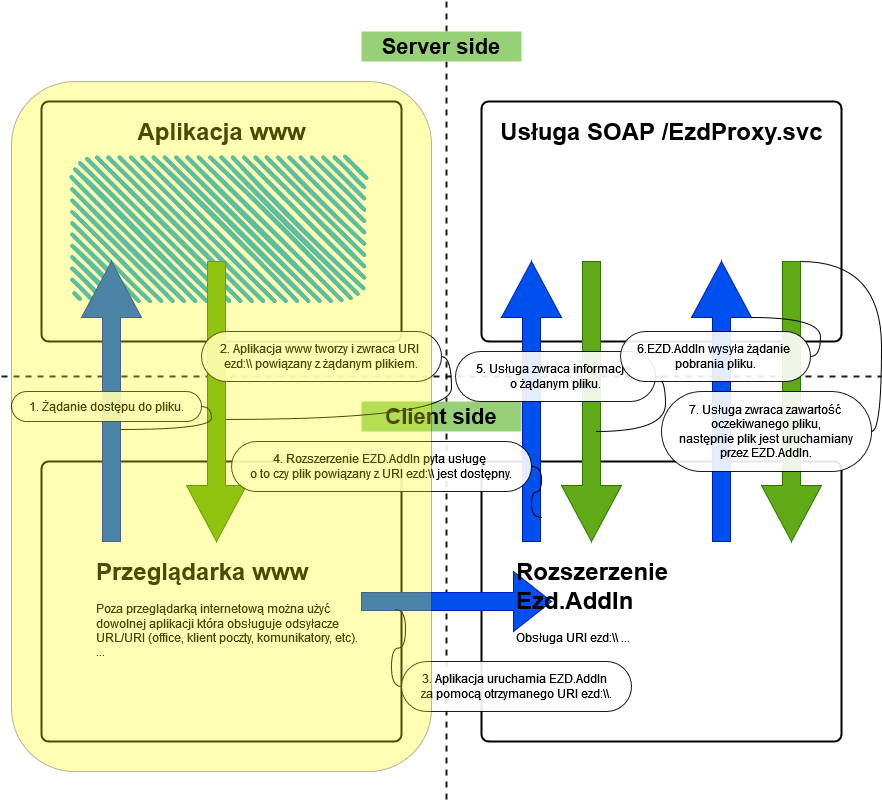

The diagram above was exported from draw.io. Its source (the exported page's mxGraphModel, read from the mxfile embedded in the PNG):
<mxGraphModel dx="1877" dy="1672" grid="1" gridSize="10" guides="1" tooltips="1" connect="1" arrows="1" fold="1" page="1" pageScale="1" pageWidth="827" pageHeight="1169" math="0" shadow="0">
  <root>
    <mxCell id="0" />
    <mxCell id="1" parent="0" />
    <mxCell id="VqNin3PzfdJskl4IE-cE-3" value="" style="line;strokeWidth=2;direction=south;html=1;perimeter=backbonePerimeter;points=[];outlineConnect=0;dashed=1;opacity=90;" parent="1" vertex="1">
      <mxGeometry x="400" y="-140" width="10" height="800" as="geometry" />
    </mxCell>
    <mxCell id="VqNin3PzfdJskl4IE-cE-5" value="" style="line;strokeWidth=2;html=1;perimeter=backbonePerimeter;points=[];outlineConnect=0;dashed=1;opacity=90;" parent="1" vertex="1">
      <mxGeometry x="-40" y="230" width="880" height="10" as="geometry" />
    </mxCell>
    <mxCell id="VqNin3PzfdJskl4IE-cE-10" value="&lt;font style=&quot;font-size: 22px;&quot;&gt;&lt;b&gt;Client side&lt;br&gt;&lt;/b&gt;&lt;/font&gt;" style="text;html=1;strokeColor=none;fillColor=#97D077;align=center;verticalAlign=middle;whiteSpace=wrap;rounded=0;" parent="1" vertex="1">
      <mxGeometry x="320" y="260" width="160" height="30" as="geometry" />
    </mxCell>
    <mxCell id="VqNin3PzfdJskl4IE-cE-11" value="&lt;b style=&quot;font-size: 22px;&quot;&gt;&lt;font style=&quot;font-size: 22px;&quot;&gt;Server side&lt;br&gt;&lt;/font&gt;&lt;/b&gt;" style="text;html=1;strokeColor=none;fillColor=#97D077;align=center;verticalAlign=middle;whiteSpace=wrap;rounded=0;" parent="1" vertex="1">
      <mxGeometry x="320" y="-110" width="160" height="30" as="geometry" />
    </mxCell>
    <mxCell id="VqNin3PzfdJskl4IE-cE-23" value="" style="rounded=1;whiteSpace=wrap;html=1;absoluteArcSize=1;arcSize=14;strokeWidth=2;" parent="1" vertex="1">
      <mxGeometry y="-40" width="360" height="240" as="geometry" />
    </mxCell>
    <mxCell id="VqNin3PzfdJskl4IE-cE-25" value="" style="rounded=1;whiteSpace=wrap;html=1;absoluteArcSize=1;arcSize=14;strokeWidth=2;" parent="1" vertex="1">
      <mxGeometry x="440" y="-40" width="360" height="240" as="geometry" />
    </mxCell>
    <mxCell id="VqNin3PzfdJskl4IE-cE-26" value="" style="rounded=1;whiteSpace=wrap;html=1;absoluteArcSize=1;arcSize=14;strokeWidth=2;" parent="1" vertex="1">
      <mxGeometry y="320" width="360" height="280" as="geometry" />
    </mxCell>
    <mxCell id="VqNin3PzfdJskl4IE-cE-27" value="" style="rounded=1;whiteSpace=wrap;html=1;absoluteArcSize=1;arcSize=14;strokeWidth=2;" parent="1" vertex="1">
      <mxGeometry x="440" y="320" width="360" height="280" as="geometry" />
    </mxCell>
    <mxCell id="VqNin3PzfdJskl4IE-cE-28" value="Usługa SOAP /EzdProxy.svc" style="text;strokeColor=none;fillColor=none;html=1;fontSize=24;fontStyle=1;verticalAlign=middle;align=center;" parent="1" vertex="1">
      <mxGeometry x="480" y="-30" width="280" height="40" as="geometry" />
    </mxCell>
    <mxCell id="VqNin3PzfdJskl4IE-cE-29" value="Aplikacja www" style="text;strokeColor=none;fillColor=none;html=1;fontSize=24;fontStyle=1;verticalAlign=middle;align=center;" parent="1" vertex="1">
      <mxGeometry x="40" y="-30" width="280" height="40" as="geometry" />
    </mxCell>
    <mxCell id="VqNin3PzfdJskl4IE-cE-33" value="" style="shape=singleArrow;whiteSpace=wrap;html=1;fillColor=#0050ef;fontColor=#ffffff;strokeColor=#001DBC;" parent="1" vertex="1">
      <mxGeometry x="320" y="430" width="190" height="60" as="geometry" />
    </mxCell>
    <mxCell id="VqNin3PzfdJskl4IE-cE-34" value="" style="rounded=1;whiteSpace=wrap;html=1;strokeWidth=2;fillWeight=4;hachureGap=8;hachureAngle=45;fillColor=#1ba1e2;sketch=1;strokeColor=none;" parent="1" vertex="1">
      <mxGeometry x="30" y="20" width="290" height="140" as="geometry" />
    </mxCell>
    <mxCell id="VqNin3PzfdJskl4IE-cE-35" value="" style="shape=singleArrow;direction=north;whiteSpace=wrap;html=1;fillColor=#0050ef;fontColor=#ffffff;strokeColor=#001DBC;" parent="1" vertex="1">
      <mxGeometry x="40" y="120" width="60" height="280" as="geometry" />
    </mxCell>
    <mxCell id="VqNin3PzfdJskl4IE-cE-36" value="" style="shape=singleArrow;direction=south;whiteSpace=wrap;html=1;fillColor=#60a917;fontColor=#ffffff;strokeColor=#2D7600;" parent="1" vertex="1">
      <mxGeometry x="145" y="120" width="60" height="280" as="geometry" />
    </mxCell>
    <mxCell id="VqNin3PzfdJskl4IE-cE-39" value="" style="shape=singleArrow;direction=north;whiteSpace=wrap;html=1;fillColor=#0050ef;fontColor=#ffffff;strokeColor=#001DBC;" parent="1" vertex="1">
      <mxGeometry x="460" y="120" width="60" height="280" as="geometry" />
    </mxCell>
    <mxCell id="VqNin3PzfdJskl4IE-cE-40" value="" style="shape=singleArrow;direction=south;whiteSpace=wrap;html=1;fillColor=#60a917;fontColor=#ffffff;strokeColor=#2D7600;" parent="1" vertex="1">
      <mxGeometry x="520" y="120" width="60" height="280" as="geometry" />
    </mxCell>
    <mxCell id="VqNin3PzfdJskl4IE-cE-41" value="" style="shape=singleArrow;direction=north;whiteSpace=wrap;html=1;fillColor=#0050ef;fontColor=#ffffff;strokeColor=#001DBC;" parent="1" vertex="1">
      <mxGeometry x="650" y="120" width="60" height="280" as="geometry" />
    </mxCell>
    <mxCell id="VqNin3PzfdJskl4IE-cE-42" value="" style="shape=singleArrow;direction=south;whiteSpace=wrap;html=1;fillColor=#60a917;strokeColor=#2D7600;fontColor=#ffffff;" parent="1" vertex="1">
      <mxGeometry x="720" y="120" width="60" height="280" as="geometry" />
    </mxCell>
    <mxCell id="VqNin3PzfdJskl4IE-cE-43" value="&lt;h1&gt;Przeglądarka www&lt;br&gt;&lt;/h1&gt;&lt;p&gt;Poza przeglądarką internetową można użyć dowolnej aplikacji która obsługuje odsyłacze URL/URI (office, klient poczty, komunikatory, etc).&lt;br&gt;...&lt;br&gt;&lt;/p&gt;" style="text;html=1;strokeColor=none;fillColor=none;spacing=5;spacingTop=-20;whiteSpace=wrap;overflow=hidden;rounded=0;" parent="1" vertex="1">
      <mxGeometry x="50" y="410" width="270" height="160" as="geometry" />
    </mxCell>
    <mxCell id="VqNin3PzfdJskl4IE-cE-46" value="1. Żądanie dostępu do pliku. " style="whiteSpace=wrap;html=1;rounded=1;arcSize=50;align=center;verticalAlign=middle;strokeWidth=1;autosize=1;spacing=4;treeFolding=1;treeMoving=1;newEdgeStyle={&quot;edgeStyle&quot;:&quot;entityRelationEdgeStyle&quot;,&quot;startArrow&quot;:&quot;none&quot;,&quot;endArrow&quot;:&quot;none&quot;,&quot;segment&quot;:10,&quot;curved&quot;:1,&quot;sourcePerimeterSpacing&quot;:0,&quot;targetPerimeterSpacing&quot;:0};opacity=90;" parent="1" vertex="1">
      <mxGeometry x="-30" y="250" width="190" height="30" as="geometry" />
    </mxCell>
    <mxCell id="VqNin3PzfdJskl4IE-cE-47" value="" style="edgeStyle=entityRelationEdgeStyle;startArrow=none;endArrow=none;segment=10;curved=1;sourcePerimeterSpacing=0;targetPerimeterSpacing=0;rounded=0;exitX=0;exitY=0;exitDx=112;exitDy=39;exitPerimeter=0;" parent="1" source="VqNin3PzfdJskl4IE-cE-35" target="VqNin3PzfdJskl4IE-cE-46" edge="1">
      <mxGeometry relative="1" as="geometry">
        <mxPoint x="60" y="290" as="sourcePoint" />
      </mxGeometry>
    </mxCell>
    <mxCell id="VqNin3PzfdJskl4IE-cE-48" value="&lt;div&gt;2. Aplikacja www tworzy i zwraca URI&amp;nbsp;&lt;/div&gt;&lt;div&gt;ezd:\\ powiązany z żądanym plikiem.&lt;br&gt;&lt;/div&gt;" style="whiteSpace=wrap;html=1;rounded=1;arcSize=50;align=center;verticalAlign=middle;strokeWidth=1;autosize=1;spacing=4;treeFolding=1;treeMoving=1;newEdgeStyle={&quot;edgeStyle&quot;:&quot;entityRelationEdgeStyle&quot;,&quot;startArrow&quot;:&quot;none&quot;,&quot;endArrow&quot;:&quot;none&quot;,&quot;segment&quot;:10,&quot;curved&quot;:1,&quot;sourcePerimeterSpacing&quot;:0,&quot;targetPerimeterSpacing&quot;:0};opacity=90;" parent="1" vertex="1">
      <mxGeometry x="160" y="190" width="240" height="50" as="geometry" />
    </mxCell>
    <mxCell id="VqNin3PzfdJskl4IE-cE-49" value="" style="edgeStyle=entityRelationEdgeStyle;startArrow=none;endArrow=none;segment=10;curved=1;sourcePerimeterSpacing=0;targetPerimeterSpacing=0;rounded=0;exitX=0.564;exitY=0.35;exitDx=0;exitDy=0;exitPerimeter=0;" parent="1" source="VqNin3PzfdJskl4IE-cE-36" target="VqNin3PzfdJskl4IE-cE-48" edge="1">
      <mxGeometry relative="1" as="geometry">
        <mxPoint x="190" y="242" as="sourcePoint" />
      </mxGeometry>
    </mxCell>
    <mxCell id="VqNin3PzfdJskl4IE-cE-50" value="&lt;div&gt;3. Aplikacja uruchamia EZD.AddIn&amp;nbsp;&lt;/div&gt;&lt;div&gt;za pomocą otrzymanego URI ezd:\\.&lt;/div&gt;" style="whiteSpace=wrap;html=1;rounded=1;arcSize=50;align=center;verticalAlign=middle;strokeWidth=1;autosize=1;spacing=4;treeFolding=1;treeMoving=1;newEdgeStyle={&quot;edgeStyle&quot;:&quot;entityRelationEdgeStyle&quot;,&quot;startArrow&quot;:&quot;none&quot;,&quot;endArrow&quot;:&quot;none&quot;,&quot;segment&quot;:10,&quot;curved&quot;:1,&quot;sourcePerimeterSpacing&quot;:0,&quot;targetPerimeterSpacing&quot;:0};opacity=90;" parent="1" vertex="1">
      <mxGeometry x="360" y="520" width="230" height="50" as="geometry" />
    </mxCell>
    <mxCell id="VqNin3PzfdJskl4IE-cE-51" value="" style="edgeStyle=entityRelationEdgeStyle;startArrow=none;endArrow=none;segment=10;curved=1;sourcePerimeterSpacing=0;targetPerimeterSpacing=0;rounded=0;exitX=0.179;exitY=0.633;exitDx=0;exitDy=0;exitPerimeter=0;" parent="1" source="VqNin3PzfdJskl4IE-cE-33" target="VqNin3PzfdJskl4IE-cE-50" edge="1">
      <mxGeometry relative="1" as="geometry">
        <mxPoint x="360" y="502" as="sourcePoint" />
      </mxGeometry>
    </mxCell>
    <mxCell id="VqNin3PzfdJskl4IE-cE-52" value="&lt;div&gt;4. Rozszerzenie EZD.AddIn pyta usługę&amp;nbsp;&lt;/div&gt;&lt;div&gt;o to czy plik powiązany z URI ezd:\\ jest dostępny.&lt;/div&gt;" style="whiteSpace=wrap;html=1;rounded=1;arcSize=50;align=center;verticalAlign=middle;strokeWidth=1;autosize=1;spacing=4;treeFolding=1;treeMoving=1;newEdgeStyle={&quot;edgeStyle&quot;:&quot;entityRelationEdgeStyle&quot;,&quot;startArrow&quot;:&quot;none&quot;,&quot;endArrow&quot;:&quot;none&quot;,&quot;segment&quot;:10,&quot;curved&quot;:1,&quot;sourcePerimeterSpacing&quot;:0,&quot;targetPerimeterSpacing&quot;:0};opacity=90;" parent="1" vertex="1">
      <mxGeometry x="190" y="300" width="300" height="50" as="geometry" />
    </mxCell>
    <mxCell id="VqNin3PzfdJskl4IE-cE-53" value="" style="edgeStyle=entityRelationEdgeStyle;startArrow=none;endArrow=none;segment=10;curved=1;sourcePerimeterSpacing=0;targetPerimeterSpacing=0;rounded=0;exitX=0.086;exitY=0.667;exitDx=0;exitDy=0;exitPerimeter=0;" parent="1" source="VqNin3PzfdJskl4IE-cE-39" target="VqNin3PzfdJskl4IE-cE-52" edge="1">
      <mxGeometry relative="1" as="geometry">
        <mxPoint x="490" y="372" as="sourcePoint" />
      </mxGeometry>
    </mxCell>
    <mxCell id="VqNin3PzfdJskl4IE-cE-55" value="&lt;h1&gt;Rozszerzenie&lt;br&gt; Ezd.AddIn&lt;br&gt;&lt;/h1&gt;&lt;p&gt;Obsługa URI ezd:\\ ...&lt;br&gt;&lt;/p&gt;" style="text;html=1;strokeColor=none;fillColor=none;spacing=5;spacingTop=-20;whiteSpace=wrap;overflow=hidden;rounded=0;" parent="1" vertex="1">
      <mxGeometry x="470" y="410" width="190" height="120" as="geometry" />
    </mxCell>
    <mxCell id="VqNin3PzfdJskl4IE-cE-56" value="&lt;div&gt;5. Usługa zwraca informacje&amp;nbsp;&lt;/div&gt;&lt;div&gt;o żądanym pliku. &lt;/div&gt;" style="whiteSpace=wrap;html=1;rounded=1;arcSize=50;align=center;verticalAlign=middle;strokeWidth=1;autosize=1;spacing=4;treeFolding=1;treeMoving=1;newEdgeStyle={&quot;edgeStyle&quot;:&quot;entityRelationEdgeStyle&quot;,&quot;startArrow&quot;:&quot;none&quot;,&quot;endArrow&quot;:&quot;none&quot;,&quot;segment&quot;:10,&quot;curved&quot;:1,&quot;sourcePerimeterSpacing&quot;:0,&quot;targetPerimeterSpacing&quot;:0};opacity=90;" parent="1" vertex="1">
      <mxGeometry x="414" y="210" width="200" height="50" as="geometry" />
    </mxCell>
    <mxCell id="VqNin3PzfdJskl4IE-cE-57" value="" style="edgeStyle=entityRelationEdgeStyle;startArrow=none;endArrow=none;segment=10;curved=1;sourcePerimeterSpacing=0;targetPerimeterSpacing=0;rounded=0;" parent="1" target="VqNin3PzfdJskl4IE-cE-56" edge="1">
      <mxGeometry relative="1" as="geometry">
        <mxPoint x="555" y="290" as="sourcePoint" />
        <Array as="points">
          <mxPoint x="560" y="290" />
        </Array>
      </mxGeometry>
    </mxCell>
    <mxCell id="e9akQDhNVjeQv3jCAILH-1" value="&lt;div&gt;6.EZD.AddIn wysyła żądanie&amp;nbsp;&lt;/div&gt;&lt;div&gt;pobrania pliku.&lt;/div&gt;" style="whiteSpace=wrap;html=1;rounded=1;arcSize=50;align=center;verticalAlign=middle;strokeWidth=1;autosize=1;spacing=4;treeFolding=1;treeMoving=1;newEdgeStyle={&quot;edgeStyle&quot;:&quot;entityRelationEdgeStyle&quot;,&quot;startArrow&quot;:&quot;none&quot;,&quot;endArrow&quot;:&quot;none&quot;,&quot;segment&quot;:10,&quot;curved&quot;:1,&quot;sourcePerimeterSpacing&quot;:0,&quot;targetPerimeterSpacing&quot;:0};opacity=90;" parent="1" vertex="1">
      <mxGeometry x="579" y="190" width="190" height="50" as="geometry" />
    </mxCell>
    <mxCell id="e9akQDhNVjeQv3jCAILH-2" value="" style="edgeStyle=entityRelationEdgeStyle;startArrow=none;endArrow=none;segment=10;curved=1;sourcePerimeterSpacing=0;targetPerimeterSpacing=0;rounded=0;exitX=0;exitY=0;exitDx=224;exitDy=60;exitPerimeter=0;" parent="1" source="VqNin3PzfdJskl4IE-cE-41" target="e9akQDhNVjeQv3jCAILH-1" edge="1">
      <mxGeometry relative="1" as="geometry">
        <mxPoint x="670" y="302" as="sourcePoint" />
      </mxGeometry>
    </mxCell>
    <mxCell id="e9akQDhNVjeQv3jCAILH-3" value="&lt;div&gt;7. Usługa zwraca zawartość&amp;nbsp;&lt;/div&gt;&lt;div&gt;oczekiwanego pliku,&lt;/div&gt;&lt;div&gt;&amp;nbsp;następnie plik jest uruchamiany&amp;nbsp;&lt;/div&gt;&lt;div&gt;przez EZD.AddIn.&lt;br&gt;&lt;/div&gt;" style="whiteSpace=wrap;html=1;rounded=1;arcSize=50;align=center;verticalAlign=middle;strokeWidth=1;autosize=1;spacing=4;treeFolding=1;treeMoving=1;newEdgeStyle={&quot;edgeStyle&quot;:&quot;entityRelationEdgeStyle&quot;,&quot;startArrow&quot;:&quot;none&quot;,&quot;endArrow&quot;:&quot;none&quot;,&quot;segment&quot;:10,&quot;curved&quot;:1,&quot;sourcePerimeterSpacing&quot;:0,&quot;targetPerimeterSpacing&quot;:0};opacity=90;" parent="1" vertex="1">
      <mxGeometry x="620" y="250" width="210" height="80" as="geometry" />
    </mxCell>
    <mxCell id="e9akQDhNVjeQv3jCAILH-4" value="" style="edgeStyle=entityRelationEdgeStyle;startArrow=none;endArrow=none;segment=10;curved=1;sourcePerimeterSpacing=0;targetPerimeterSpacing=0;rounded=0;exitX=0;exitY=0;exitDx=0;exitDy=21;exitPerimeter=0;" parent="1" source="VqNin3PzfdJskl4IE-cE-42" target="e9akQDhNVjeQv3jCAILH-3" edge="1">
      <mxGeometry relative="1" as="geometry">
        <mxPoint x="760" y="260" as="sourcePoint" />
      </mxGeometry>
    </mxCell>
    <mxCell id="e9akQDhNVjeQv3jCAILH-9" value="" style="rounded=1;whiteSpace=wrap;html=1;opacity=30;fillColor=#FFFF00;" parent="1" vertex="1">
      <mxGeometry x="-30" y="-60" width="420" height="690" as="geometry" />
    </mxCell>
  </root>
</mxGraphModel>